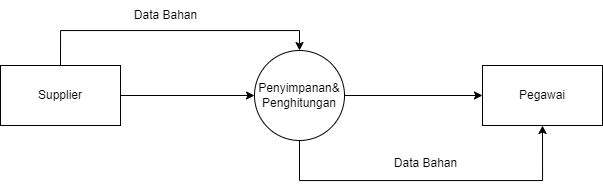

The diagram above was exported from draw.io. Its source (the exported page's mxGraphModel, read from the mxfile embedded in the PNG):
<mxGraphModel dx="1235" dy="709" grid="1" gridSize="10" guides="1" tooltips="1" connect="1" arrows="1" fold="1" page="1" pageScale="1" pageWidth="850" pageHeight="1100" math="0" shadow="0">
  <root>
    <mxCell id="0" />
    <mxCell id="1" parent="0" />
    <mxCell id="kcv5AaQtPNsxsFWnTdCa-6" style="edgeStyle=orthogonalEdgeStyle;rounded=0;orthogonalLoop=1;jettySize=auto;html=1;entryX=0;entryY=0.5;entryDx=0;entryDy=0;" edge="1" parent="1" source="kcv5AaQtPNsxsFWnTdCa-1" target="kcv5AaQtPNsxsFWnTdCa-3">
      <mxGeometry relative="1" as="geometry" />
    </mxCell>
    <mxCell id="kcv5AaQtPNsxsFWnTdCa-11" style="edgeStyle=orthogonalEdgeStyle;rounded=0;orthogonalLoop=1;jettySize=auto;html=1;entryX=0.5;entryY=1;entryDx=0;entryDy=0;" edge="1" parent="1" source="kcv5AaQtPNsxsFWnTdCa-1" target="kcv5AaQtPNsxsFWnTdCa-3">
      <mxGeometry relative="1" as="geometry">
        <Array as="points">
          <mxPoint x="379" y="340" />
          <mxPoint x="622" y="340" />
        </Array>
      </mxGeometry>
    </mxCell>
    <mxCell id="kcv5AaQtPNsxsFWnTdCa-1" value="Penyimpanan&amp;amp;&lt;div&gt;Penghitungan&lt;/div&gt;" style="ellipse;whiteSpace=wrap;html=1;aspect=fixed;" vertex="1" parent="1">
      <mxGeometry x="334" y="210" width="90" height="90" as="geometry" />
    </mxCell>
    <mxCell id="kcv5AaQtPNsxsFWnTdCa-7" style="edgeStyle=orthogonalEdgeStyle;rounded=0;orthogonalLoop=1;jettySize=auto;html=1;entryX=0;entryY=0.5;entryDx=0;entryDy=0;" edge="1" parent="1" source="kcv5AaQtPNsxsFWnTdCa-2" target="kcv5AaQtPNsxsFWnTdCa-1">
      <mxGeometry relative="1" as="geometry" />
    </mxCell>
    <mxCell id="kcv5AaQtPNsxsFWnTdCa-9" style="edgeStyle=orthogonalEdgeStyle;rounded=0;orthogonalLoop=1;jettySize=auto;html=1;exitX=0.5;exitY=0;exitDx=0;exitDy=0;entryX=0.5;entryY=0;entryDx=0;entryDy=0;" edge="1" parent="1" source="kcv5AaQtPNsxsFWnTdCa-2" target="kcv5AaQtPNsxsFWnTdCa-1">
      <mxGeometry relative="1" as="geometry" />
    </mxCell>
    <mxCell id="kcv5AaQtPNsxsFWnTdCa-2" value="Supplier" style="rounded=0;whiteSpace=wrap;html=1;" vertex="1" parent="1">
      <mxGeometry x="80" y="225" width="120" height="60" as="geometry" />
    </mxCell>
    <mxCell id="kcv5AaQtPNsxsFWnTdCa-3" value="Pegawai" style="rounded=0;whiteSpace=wrap;html=1;" vertex="1" parent="1">
      <mxGeometry x="562" y="225" width="120" height="60" as="geometry" />
    </mxCell>
    <mxCell id="kcv5AaQtPNsxsFWnTdCa-10" value="Data Bahan" style="text;html=1;align=center;verticalAlign=middle;resizable=0;points=[];autosize=1;strokeColor=none;fillColor=none;" vertex="1" parent="1">
      <mxGeometry x="200" y="160" width="90" height="30" as="geometry" />
    </mxCell>
    <mxCell id="kcv5AaQtPNsxsFWnTdCa-12" value="Data Bahan" style="text;html=1;align=center;verticalAlign=middle;resizable=0;points=[];autosize=1;strokeColor=none;fillColor=none;" vertex="1" parent="1">
      <mxGeometry x="460" y="308" width="90" height="30" as="geometry" />
    </mxCell>
  </root>
</mxGraphModel>